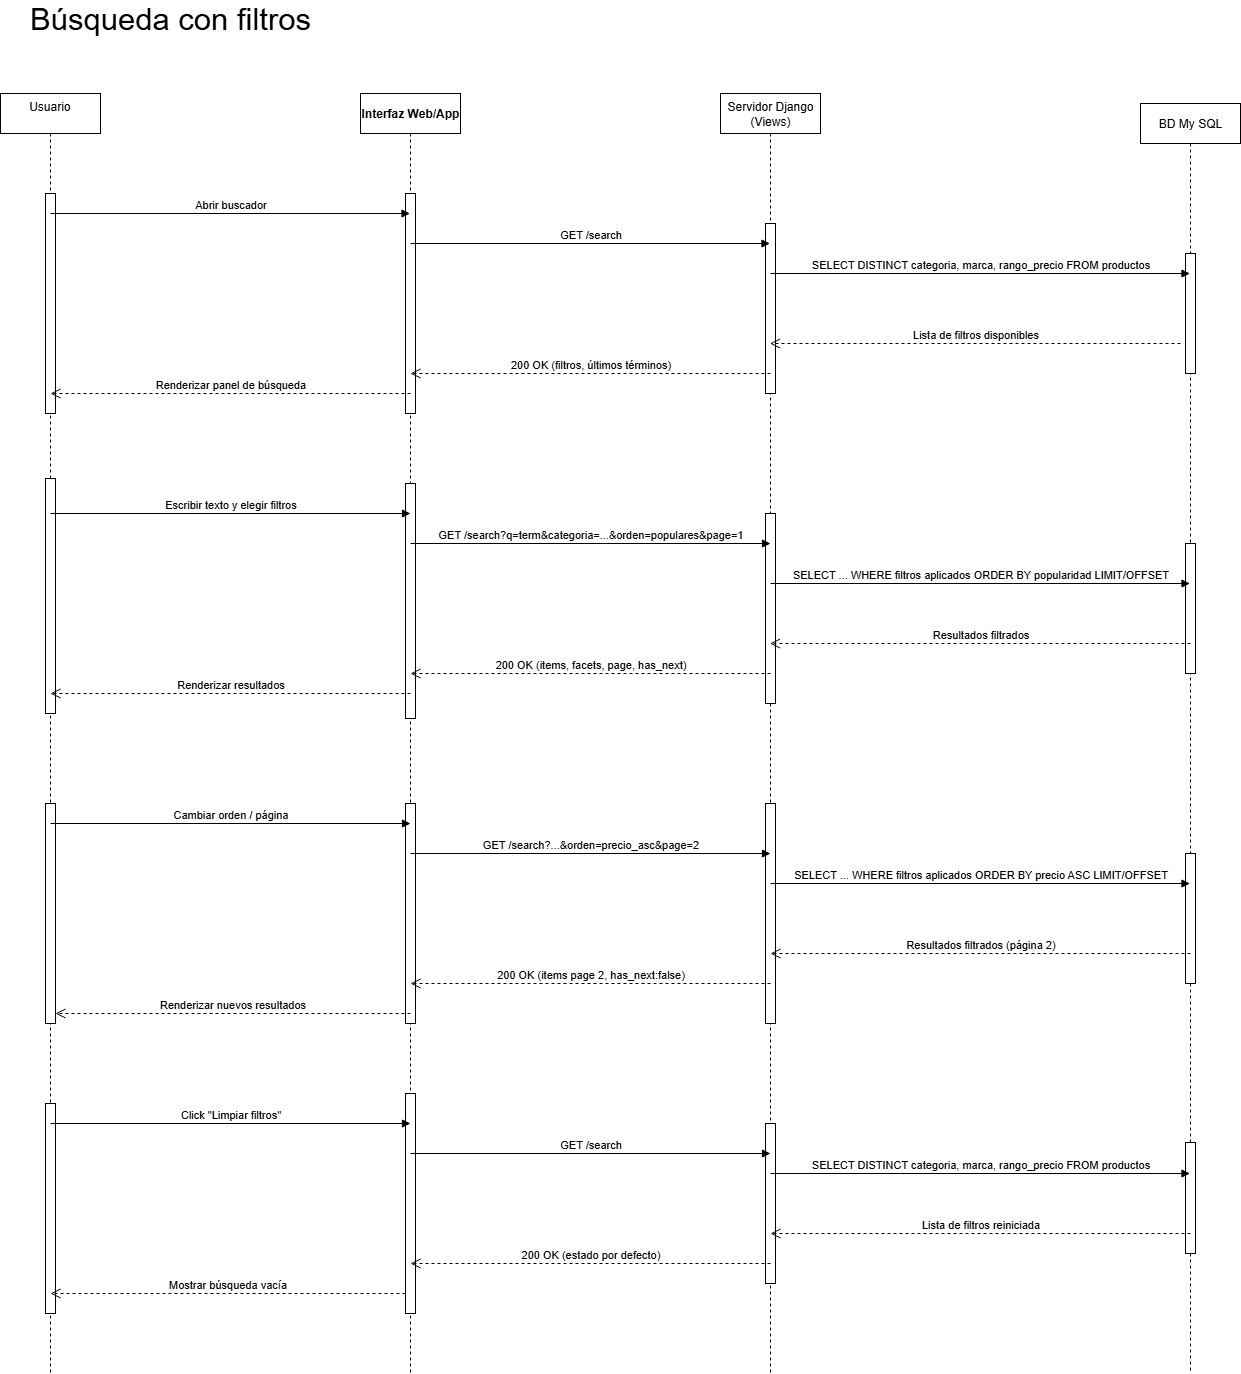

The diagram above was exported from draw.io. Its source (the exported page's mxGraphModel, read from the mxfile embedded in the PNG):
<mxGraphModel dx="2208" dy="757" grid="1" gridSize="10" guides="1" tooltips="1" connect="1" arrows="1" fold="1" page="1" pageScale="1" pageWidth="827" pageHeight="1169" math="0" shadow="0">
  <root>
    <mxCell id="0" />
    <mxCell id="1" parent="0" />
    <mxCell id="v7_VatJertC0wLDr6PKi-1" value="&lt;div style=&quot;text-align: justify;&quot;&gt;&lt;span style=&quot;background-color: transparent; color: light-dark(rgb(0, 0, 0), rgb(255, 255, 255));&quot;&gt;&lt;span style=&quot;white-space: pre;&quot;&gt;&#09;&lt;/span&gt;Usuario&amp;nbsp; &amp;nbsp; &amp;nbsp; &amp;nbsp; &amp;nbsp;&amp;nbsp;&lt;/span&gt;&lt;/div&gt;" style="shape=umlLifeline;perimeter=lifelinePerimeter;whiteSpace=wrap;html=1;container=1;dropTarget=0;collapsible=0;recursiveResize=0;outlineConnect=0;portConstraint=eastwest;newEdgeStyle={&quot;curved&quot;:0,&quot;rounded&quot;:0};align=center;" parent="1" vertex="1">
      <mxGeometry x="-120" y="120" width="100" height="1280" as="geometry" />
    </mxCell>
    <mxCell id="xfw1AnENbZa24rTMswy0-13" value="" style="html=1;points=[[0,0,0,0,5],[0,1,0,0,-5],[1,0,0,0,5],[1,1,0,0,-5]];perimeter=orthogonalPerimeter;outlineConnect=0;targetShapes=umlLifeline;portConstraint=eastwest;newEdgeStyle={&quot;curved&quot;:0,&quot;rounded&quot;:0};" parent="v7_VatJertC0wLDr6PKi-1" vertex="1">
      <mxGeometry x="45" y="100" width="10" height="220" as="geometry" />
    </mxCell>
    <mxCell id="xfw1AnENbZa24rTMswy0-20" value="" style="html=1;points=[[0,0,0,0,5],[0,1,0,0,-5],[1,0,0,0,5],[1,1,0,0,-5]];perimeter=orthogonalPerimeter;outlineConnect=0;targetShapes=umlLifeline;portConstraint=eastwest;newEdgeStyle={&quot;curved&quot;:0,&quot;rounded&quot;:0};" parent="v7_VatJertC0wLDr6PKi-1" vertex="1">
      <mxGeometry x="45" y="385" width="10" height="235" as="geometry" />
    </mxCell>
    <mxCell id="xfw1AnENbZa24rTMswy0-32" value="" style="html=1;points=[[0,0,0,0,5],[0,1,0,0,-5],[1,0,0,0,5],[1,1,0,0,-5]];perimeter=orthogonalPerimeter;outlineConnect=0;targetShapes=umlLifeline;portConstraint=eastwest;newEdgeStyle={&quot;curved&quot;:0,&quot;rounded&quot;:0};" parent="v7_VatJertC0wLDr6PKi-1" vertex="1">
      <mxGeometry x="45" y="710" width="10" height="220" as="geometry" />
    </mxCell>
    <mxCell id="xfw1AnENbZa24rTMswy0-48" value="" style="html=1;points=[[0,0,0,0,5],[0,1,0,0,-5],[1,0,0,0,5],[1,1,0,0,-5]];perimeter=orthogonalPerimeter;outlineConnect=0;targetShapes=umlLifeline;portConstraint=eastwest;newEdgeStyle={&quot;curved&quot;:0,&quot;rounded&quot;:0};" parent="v7_VatJertC0wLDr6PKi-1" vertex="1">
      <mxGeometry x="45" y="1010" width="10" height="210" as="geometry" />
    </mxCell>
    <mxCell id="HWjtkuuRphXUXFtD59ST-1" value="&lt;strong data-end=&quot;616&quot; data-start=&quot;596&quot;&gt;Interfaz Web/App&lt;/strong&gt;" style="shape=umlLifeline;perimeter=lifelinePerimeter;whiteSpace=wrap;html=1;container=1;dropTarget=0;collapsible=0;recursiveResize=0;outlineConnect=0;portConstraint=eastwest;newEdgeStyle={&quot;curved&quot;:0,&quot;rounded&quot;:0};" parent="1" vertex="1">
      <mxGeometry x="240" y="120" width="100" height="1280" as="geometry" />
    </mxCell>
    <mxCell id="xfw1AnENbZa24rTMswy0-12" value="" style="html=1;points=[[0,0,0,0,5],[0,1,0,0,-5],[1,0,0,0,5],[1,1,0,0,-5]];perimeter=orthogonalPerimeter;outlineConnect=0;targetShapes=umlLifeline;portConstraint=eastwest;newEdgeStyle={&quot;curved&quot;:0,&quot;rounded&quot;:0};" parent="HWjtkuuRphXUXFtD59ST-1" vertex="1">
      <mxGeometry x="45" y="100" width="10" height="220" as="geometry" />
    </mxCell>
    <mxCell id="xfw1AnENbZa24rTMswy0-21" value="" style="html=1;points=[[0,0,0,0,5],[0,1,0,0,-5],[1,0,0,0,5],[1,1,0,0,-5]];perimeter=orthogonalPerimeter;outlineConnect=0;targetShapes=umlLifeline;portConstraint=eastwest;newEdgeStyle={&quot;curved&quot;:0,&quot;rounded&quot;:0};" parent="HWjtkuuRphXUXFtD59ST-1" vertex="1">
      <mxGeometry x="45" y="390" width="10" height="235" as="geometry" />
    </mxCell>
    <mxCell id="xfw1AnENbZa24rTMswy0-33" value="" style="html=1;points=[[0,0,0,0,5],[0,1,0,0,-5],[1,0,0,0,5],[1,1,0,0,-5]];perimeter=orthogonalPerimeter;outlineConnect=0;targetShapes=umlLifeline;portConstraint=eastwest;newEdgeStyle={&quot;curved&quot;:0,&quot;rounded&quot;:0};" parent="HWjtkuuRphXUXFtD59ST-1" vertex="1">
      <mxGeometry x="45" y="710" width="10" height="220" as="geometry" />
    </mxCell>
    <mxCell id="xfw1AnENbZa24rTMswy0-47" value="" style="html=1;points=[[0,0,0,0,5],[0,1,0,0,-5],[1,0,0,0,5],[1,1,0,0,-5]];perimeter=orthogonalPerimeter;outlineConnect=0;targetShapes=umlLifeline;portConstraint=eastwest;newEdgeStyle={&quot;curved&quot;:0,&quot;rounded&quot;:0};" parent="HWjtkuuRphXUXFtD59ST-1" vertex="1">
      <mxGeometry x="45" y="1000" width="10" height="220" as="geometry" />
    </mxCell>
    <mxCell id="MWHAbYGPZd6z2YDoovoj-1" value="Servidor Django (Views)" style="shape=umlLifeline;perimeter=lifelinePerimeter;whiteSpace=wrap;html=1;container=1;dropTarget=0;collapsible=0;recursiveResize=0;outlineConnect=0;portConstraint=eastwest;newEdgeStyle={&quot;curved&quot;:0,&quot;rounded&quot;:0};" parent="1" vertex="1">
      <mxGeometry x="600" y="120" width="100" height="1280" as="geometry" />
    </mxCell>
    <mxCell id="xfw1AnENbZa24rTMswy0-10" value="" style="html=1;points=[[0,0,0,0,5],[0,1,0,0,-5],[1,0,0,0,5],[1,1,0,0,-5]];perimeter=orthogonalPerimeter;outlineConnect=0;targetShapes=umlLifeline;portConstraint=eastwest;newEdgeStyle={&quot;curved&quot;:0,&quot;rounded&quot;:0};" parent="MWHAbYGPZd6z2YDoovoj-1" vertex="1">
      <mxGeometry x="45" y="130" width="10" height="170" as="geometry" />
    </mxCell>
    <mxCell id="xfw1AnENbZa24rTMswy0-22" value="" style="html=1;points=[[0,0,0,0,5],[0,1,0,0,-5],[1,0,0,0,5],[1,1,0,0,-5]];perimeter=orthogonalPerimeter;outlineConnect=0;targetShapes=umlLifeline;portConstraint=eastwest;newEdgeStyle={&quot;curved&quot;:0,&quot;rounded&quot;:0};" parent="MWHAbYGPZd6z2YDoovoj-1" vertex="1">
      <mxGeometry x="45" y="420" width="10" height="190" as="geometry" />
    </mxCell>
    <mxCell id="xfw1AnENbZa24rTMswy0-34" value="" style="html=1;points=[[0,0,0,0,5],[0,1,0,0,-5],[1,0,0,0,5],[1,1,0,0,-5]];perimeter=orthogonalPerimeter;outlineConnect=0;targetShapes=umlLifeline;portConstraint=eastwest;newEdgeStyle={&quot;curved&quot;:0,&quot;rounded&quot;:0};" parent="MWHAbYGPZd6z2YDoovoj-1" vertex="1">
      <mxGeometry x="45" y="710" width="10" height="220" as="geometry" />
    </mxCell>
    <mxCell id="xfw1AnENbZa24rTMswy0-46" value="" style="html=1;points=[[0,0,0,0,5],[0,1,0,0,-5],[1,0,0,0,5],[1,1,0,0,-5]];perimeter=orthogonalPerimeter;outlineConnect=0;targetShapes=umlLifeline;portConstraint=eastwest;newEdgeStyle={&quot;curved&quot;:0,&quot;rounded&quot;:0};" parent="MWHAbYGPZd6z2YDoovoj-1" vertex="1">
      <mxGeometry x="45" y="1030" width="10" height="160" as="geometry" />
    </mxCell>
    <mxCell id="xfw1AnENbZa24rTMswy0-1" value="BD My SQL" style="shape=umlLifeline;perimeter=lifelinePerimeter;whiteSpace=wrap;html=1;container=1;dropTarget=0;collapsible=0;recursiveResize=0;outlineConnect=0;portConstraint=eastwest;newEdgeStyle={&quot;curved&quot;:0,&quot;rounded&quot;:0};" parent="1" vertex="1">
      <mxGeometry x="1020" y="130" width="100" height="1270" as="geometry" />
    </mxCell>
    <mxCell id="xfw1AnENbZa24rTMswy0-11" value="" style="html=1;points=[[0,0,0,0,5],[0,1,0,0,-5],[1,0,0,0,5],[1,1,0,0,-5]];perimeter=orthogonalPerimeter;outlineConnect=0;targetShapes=umlLifeline;portConstraint=eastwest;newEdgeStyle={&quot;curved&quot;:0,&quot;rounded&quot;:0};" parent="xfw1AnENbZa24rTMswy0-1" vertex="1">
      <mxGeometry x="45" y="150" width="10" height="120" as="geometry" />
    </mxCell>
    <mxCell id="xfw1AnENbZa24rTMswy0-23" value="" style="html=1;points=[[0,0,0,0,5],[0,1,0,0,-5],[1,0,0,0,5],[1,1,0,0,-5]];perimeter=orthogonalPerimeter;outlineConnect=0;targetShapes=umlLifeline;portConstraint=eastwest;newEdgeStyle={&quot;curved&quot;:0,&quot;rounded&quot;:0};" parent="xfw1AnENbZa24rTMswy0-1" vertex="1">
      <mxGeometry x="45" y="440" width="10" height="130" as="geometry" />
    </mxCell>
    <mxCell id="xfw1AnENbZa24rTMswy0-35" value="" style="html=1;points=[[0,0,0,0,5],[0,1,0,0,-5],[1,0,0,0,5],[1,1,0,0,-5]];perimeter=orthogonalPerimeter;outlineConnect=0;targetShapes=umlLifeline;portConstraint=eastwest;newEdgeStyle={&quot;curved&quot;:0,&quot;rounded&quot;:0};" parent="xfw1AnENbZa24rTMswy0-1" vertex="1">
      <mxGeometry x="45" y="750" width="10" height="130" as="geometry" />
    </mxCell>
    <mxCell id="xfw1AnENbZa24rTMswy0-44" value="" style="html=1;points=[[0,0,0,0,5],[0,1,0,0,-5],[1,0,0,0,5],[1,1,0,0,-5]];perimeter=orthogonalPerimeter;outlineConnect=0;targetShapes=umlLifeline;portConstraint=eastwest;newEdgeStyle={&quot;curved&quot;:0,&quot;rounded&quot;:0};" parent="xfw1AnENbZa24rTMswy0-1" vertex="1">
      <mxGeometry x="45" y="1039" width="10" height="111" as="geometry" />
    </mxCell>
    <mxCell id="xfw1AnENbZa24rTMswy0-4" value="&lt;div&gt;Abrir buscador&lt;/div&gt;" style="html=1;verticalAlign=bottom;endArrow=block;curved=0;rounded=0;" parent="1" target="HWjtkuuRphXUXFtD59ST-1" edge="1">
      <mxGeometry width="80" relative="1" as="geometry">
        <mxPoint x="-70" y="240" as="sourcePoint" />
        <mxPoint x="10" y="240" as="targetPoint" />
      </mxGeometry>
    </mxCell>
    <mxCell id="xfw1AnENbZa24rTMswy0-5" value="&lt;div&gt;GET /search&lt;/div&gt;" style="html=1;verticalAlign=bottom;endArrow=block;curved=0;rounded=0;" parent="1" target="MWHAbYGPZd6z2YDoovoj-1" edge="1">
      <mxGeometry width="80" relative="1" as="geometry">
        <mxPoint x="290" y="270" as="sourcePoint" />
        <mxPoint x="650" y="270" as="targetPoint" />
      </mxGeometry>
    </mxCell>
    <mxCell id="xfw1AnENbZa24rTMswy0-6" value="&lt;div&gt;SELECT DISTINCT categoria, marca, rango_precio FROM productos&lt;/div&gt;" style="html=1;verticalAlign=bottom;endArrow=block;curved=0;rounded=0;" parent="1" target="xfw1AnENbZa24rTMswy0-1" edge="1">
      <mxGeometry width="80" relative="1" as="geometry">
        <mxPoint x="650" y="300" as="sourcePoint" />
        <mxPoint x="1010" y="300" as="targetPoint" />
      </mxGeometry>
    </mxCell>
    <mxCell id="xfw1AnENbZa24rTMswy0-7" value="&lt;div&gt;Lista de filtros disponibles&lt;/div&gt;" style="html=1;verticalAlign=bottom;endArrow=open;dashed=1;endSize=8;curved=0;rounded=0;" parent="1" target="MWHAbYGPZd6z2YDoovoj-1" edge="1">
      <mxGeometry relative="1" as="geometry">
        <mxPoint x="1060" y="370" as="sourcePoint" />
        <mxPoint x="710" y="370" as="targetPoint" />
      </mxGeometry>
    </mxCell>
    <mxCell id="xfw1AnENbZa24rTMswy0-8" value="&lt;div&gt;200 OK (filtros, últimos términos)&lt;/div&gt;" style="html=1;verticalAlign=bottom;endArrow=open;dashed=1;endSize=8;curved=0;rounded=0;" parent="1" edge="1">
      <mxGeometry relative="1" as="geometry">
        <mxPoint x="650" y="400" as="sourcePoint" />
        <mxPoint x="290" y="400" as="targetPoint" />
      </mxGeometry>
    </mxCell>
    <mxCell id="xfw1AnENbZa24rTMswy0-9" value="&lt;div&gt;Renderizar panel de búsqueda&lt;/div&gt;" style="html=1;verticalAlign=bottom;endArrow=open;dashed=1;endSize=8;curved=0;rounded=0;" parent="1" edge="1">
      <mxGeometry relative="1" as="geometry">
        <mxPoint x="290" y="420" as="sourcePoint" />
        <mxPoint x="-70" y="420" as="targetPoint" />
      </mxGeometry>
    </mxCell>
    <mxCell id="xfw1AnENbZa24rTMswy0-14" value="&lt;div&gt;Escribir texto y elegir filtros&lt;/div&gt;" style="html=1;verticalAlign=bottom;endArrow=block;curved=0;rounded=0;" parent="1" edge="1">
      <mxGeometry width="80" relative="1" as="geometry">
        <mxPoint x="-70" y="540" as="sourcePoint" />
        <mxPoint x="290" y="540" as="targetPoint" />
      </mxGeometry>
    </mxCell>
    <mxCell id="xfw1AnENbZa24rTMswy0-15" value="&lt;div&gt;GET /search?q=term&amp;amp;categoria=...&amp;amp;orden=populares&amp;amp;page=1&lt;/div&gt;" style="html=1;verticalAlign=bottom;endArrow=block;curved=0;rounded=0;" parent="1" edge="1">
      <mxGeometry width="80" relative="1" as="geometry">
        <mxPoint x="290" y="570" as="sourcePoint" />
        <mxPoint x="650" y="570" as="targetPoint" />
      </mxGeometry>
    </mxCell>
    <mxCell id="xfw1AnENbZa24rTMswy0-16" value="&lt;div&gt;SELECT ... WHERE filtros aplicados ORDER BY popularidad LIMIT/OFFSET&lt;/div&gt;" style="html=1;verticalAlign=bottom;endArrow=block;curved=0;rounded=0;" parent="1" target="xfw1AnENbZa24rTMswy0-1" edge="1">
      <mxGeometry width="80" relative="1" as="geometry">
        <mxPoint x="650" y="610" as="sourcePoint" />
        <mxPoint x="1010" y="610" as="targetPoint" />
      </mxGeometry>
    </mxCell>
    <mxCell id="xfw1AnENbZa24rTMswy0-17" value="&lt;div&gt;Resultados filtrados&lt;/div&gt;" style="html=1;verticalAlign=bottom;endArrow=open;dashed=1;endSize=8;curved=0;rounded=0;" parent="1" target="MWHAbYGPZd6z2YDoovoj-1" edge="1">
      <mxGeometry relative="1" as="geometry">
        <mxPoint x="1070" y="670" as="sourcePoint" />
        <mxPoint x="660" y="670" as="targetPoint" />
      </mxGeometry>
    </mxCell>
    <mxCell id="xfw1AnENbZa24rTMswy0-18" value="&lt;div&gt;200 OK (items, facets, page, has_next)&lt;/div&gt;" style="html=1;verticalAlign=bottom;endArrow=open;dashed=1;endSize=8;curved=0;rounded=0;" parent="1" edge="1">
      <mxGeometry relative="1" as="geometry">
        <mxPoint x="650" y="700" as="sourcePoint" />
        <mxPoint x="290" y="700" as="targetPoint" />
      </mxGeometry>
    </mxCell>
    <mxCell id="xfw1AnENbZa24rTMswy0-19" value="&lt;div&gt;Renderizar resultados&lt;/div&gt;" style="html=1;verticalAlign=bottom;endArrow=open;dashed=1;endSize=8;curved=0;rounded=0;" parent="1" edge="1">
      <mxGeometry relative="1" as="geometry">
        <mxPoint x="290" y="720" as="sourcePoint" />
        <mxPoint x="-70" y="720" as="targetPoint" />
      </mxGeometry>
    </mxCell>
    <mxCell id="xfw1AnENbZa24rTMswy0-24" value="&lt;font style=&quot;font-size: 31px;&quot;&gt;Búsqueda con filtros&lt;/font&gt;" style="text;html=1;align=center;verticalAlign=middle;whiteSpace=wrap;rounded=0;" parent="1" vertex="1">
      <mxGeometry x="-120" y="30" width="340" height="30" as="geometry" />
    </mxCell>
    <mxCell id="xfw1AnENbZa24rTMswy0-25" value="&lt;div&gt;Cambiar orden / página&lt;/div&gt;" style="html=1;verticalAlign=bottom;endArrow=block;curved=0;rounded=0;" parent="1" edge="1">
      <mxGeometry width="80" relative="1" as="geometry">
        <mxPoint x="-70" y="850" as="sourcePoint" />
        <mxPoint x="290" y="850" as="targetPoint" />
      </mxGeometry>
    </mxCell>
    <mxCell id="xfw1AnENbZa24rTMswy0-26" value="&lt;div&gt;GET /search?...&amp;amp;orden=precio_asc&amp;amp;page=2&lt;/div&gt;" style="html=1;verticalAlign=bottom;endArrow=block;curved=0;rounded=0;" parent="1" edge="1">
      <mxGeometry width="80" relative="1" as="geometry">
        <mxPoint x="290" y="880" as="sourcePoint" />
        <mxPoint x="650" y="880" as="targetPoint" />
      </mxGeometry>
    </mxCell>
    <mxCell id="xfw1AnENbZa24rTMswy0-27" value="&lt;div&gt;SELECT ... WHERE filtros aplicados ORDER BY precio ASC LIMIT/OFFSET&lt;/div&gt;" style="html=1;verticalAlign=bottom;endArrow=block;curved=0;rounded=0;" parent="1" target="xfw1AnENbZa24rTMswy0-1" edge="1">
      <mxGeometry width="80" relative="1" as="geometry">
        <mxPoint x="650" y="910" as="sourcePoint" />
        <mxPoint x="1010" y="910" as="targetPoint" />
      </mxGeometry>
    </mxCell>
    <mxCell id="xfw1AnENbZa24rTMswy0-29" value="&lt;div&gt;Resultados filtrados (página 2)&lt;/div&gt;" style="html=1;verticalAlign=bottom;endArrow=open;dashed=1;endSize=8;curved=0;rounded=0;" parent="1" edge="1">
      <mxGeometry relative="1" as="geometry">
        <mxPoint x="1070" y="980" as="sourcePoint" />
        <mxPoint x="650" y="980" as="targetPoint" />
      </mxGeometry>
    </mxCell>
    <mxCell id="xfw1AnENbZa24rTMswy0-30" value="&lt;div&gt;200 OK (items page 2, has_next:false)&lt;/div&gt;" style="html=1;verticalAlign=bottom;endArrow=open;dashed=1;endSize=8;curved=0;rounded=0;" parent="1" edge="1">
      <mxGeometry relative="1" as="geometry">
        <mxPoint x="650" y="1010" as="sourcePoint" />
        <mxPoint x="290" y="1010" as="targetPoint" />
      </mxGeometry>
    </mxCell>
    <mxCell id="xfw1AnENbZa24rTMswy0-31" value="&lt;div&gt;Renderizar nuevos resultados&lt;/div&gt;" style="html=1;verticalAlign=bottom;endArrow=open;dashed=1;endSize=8;curved=0;rounded=0;" parent="1" target="xfw1AnENbZa24rTMswy0-32" edge="1">
      <mxGeometry relative="1" as="geometry">
        <mxPoint x="290" y="1040" as="sourcePoint" />
        <mxPoint x="-10" y="1020" as="targetPoint" />
      </mxGeometry>
    </mxCell>
    <mxCell id="xfw1AnENbZa24rTMswy0-36" value="&lt;div&gt;Click &quot;Limpiar filtros&quot;&lt;/div&gt;" style="html=1;verticalAlign=bottom;endArrow=block;curved=0;rounded=0;" parent="1" edge="1">
      <mxGeometry width="80" relative="1" as="geometry">
        <mxPoint x="-70" y="1150" as="sourcePoint" />
        <mxPoint x="290" y="1150" as="targetPoint" />
      </mxGeometry>
    </mxCell>
    <mxCell id="xfw1AnENbZa24rTMswy0-38" value="&lt;div&gt;GET /search&lt;/div&gt;" style="html=1;verticalAlign=bottom;endArrow=block;curved=0;rounded=0;" parent="1" edge="1">
      <mxGeometry width="80" relative="1" as="geometry">
        <mxPoint x="290" y="1180" as="sourcePoint" />
        <mxPoint x="650" y="1180" as="targetPoint" />
      </mxGeometry>
    </mxCell>
    <mxCell id="xfw1AnENbZa24rTMswy0-39" value="&lt;div&gt;SELECT DISTINCT categoria, marca, rango_precio FROM productos&lt;/div&gt;" style="html=1;verticalAlign=bottom;endArrow=block;curved=0;rounded=0;" parent="1" target="xfw1AnENbZa24rTMswy0-1" edge="1">
      <mxGeometry width="80" relative="1" as="geometry">
        <mxPoint x="650" y="1200" as="sourcePoint" />
        <mxPoint x="1010" y="1200" as="targetPoint" />
      </mxGeometry>
    </mxCell>
    <mxCell id="xfw1AnENbZa24rTMswy0-40" value="&lt;div&gt;Lista de filtros reiniciada&lt;/div&gt;" style="html=1;verticalAlign=bottom;endArrow=open;dashed=1;endSize=8;curved=0;rounded=0;" parent="1" edge="1">
      <mxGeometry relative="1" as="geometry">
        <mxPoint x="1070" y="1260" as="sourcePoint" />
        <mxPoint x="650" y="1260" as="targetPoint" />
      </mxGeometry>
    </mxCell>
    <mxCell id="xfw1AnENbZa24rTMswy0-41" value="&lt;div&gt;200 OK (estado por defecto)&lt;/div&gt;" style="html=1;verticalAlign=bottom;endArrow=open;dashed=1;endSize=8;curved=0;rounded=0;" parent="1" edge="1">
      <mxGeometry relative="1" as="geometry">
        <mxPoint x="650" y="1290" as="sourcePoint" />
        <mxPoint x="290" y="1290" as="targetPoint" />
      </mxGeometry>
    </mxCell>
    <mxCell id="xfw1AnENbZa24rTMswy0-42" value="&lt;div&gt;Mostrar búsqueda vacía&lt;/div&gt;" style="html=1;verticalAlign=bottom;endArrow=open;dashed=1;endSize=8;curved=0;rounded=0;" parent="1" edge="1">
      <mxGeometry relative="1" as="geometry">
        <mxPoint x="285" y="1320" as="sourcePoint" />
        <mxPoint x="-70" y="1320" as="targetPoint" />
      </mxGeometry>
    </mxCell>
  </root>
</mxGraphModel>